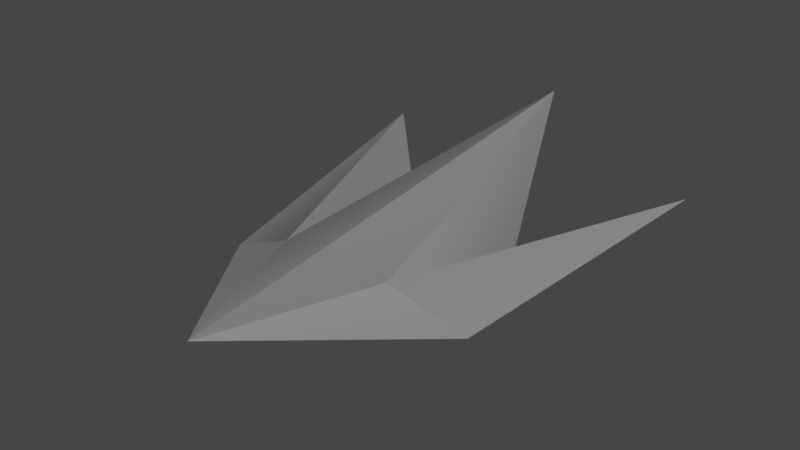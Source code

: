 # Source: ship2.blend  (saved by Blender 2.93.20; exported with 4.5.12 LTS)
import bpy
from mathutils import Matrix  # noqa: F401  (used for matrix-valued properties, if any)

bpy.ops.wm.read_factory_settings(use_empty=True)
scene = bpy.context.scene
scene.name = 'Scene'

# ---- collections
col_collection = bpy.data.collections.new('Collection'); scene.collection.children.link(col_collection)

# ---- materials (node trees are filled in below, after node groups)
mat_material_001 = bpy.data.materials.new('Material.001')
mat_material_001.use_transparent_shadow = False
mat_material_002 = bpy.data.materials.new('Material.002')
mat_material_002.use_transparent_shadow = False
mat_material_003 = bpy.data.materials.new('Material.003')
mat_material_003.use_transparent_shadow = False

# ---- material node trees
mat_material_001.use_nodes = True; mat_material_001.node_tree.nodes.clear()
_N = mat_material_001.node_tree.nodes; _L = mat_material_001.node_tree.links
n0 = _N.new('ShaderNodeBsdfPrincipled'); n0.name = 'Principled BSDF'; n0.location = (10, 300)
n0.distribution = 'GGX'
n0.subsurface_method = 'BURLEY'
n0.inputs[0].default_value = (0.2395, 0.2395, 0.2395, 1.0)
n0.inputs[3].default_value = 1.45
n0.inputs[27].default_value = (0.0, 0.0, 0.0, 1.0)
n0.inputs[28].default_value = 1.0
n1 = _N.new('ShaderNodeOutputMaterial'); n1.name = 'Material Output'; n1.location = (300, 300)
_L.new(n0.outputs[0], n1.inputs[0])
n1.is_active_output = True
mat_material_002.use_nodes = True; mat_material_002.node_tree.nodes.clear()
_N = mat_material_002.node_tree.nodes; _L = mat_material_002.node_tree.links
n0 = _N.new('ShaderNodeBsdfPrincipled'); n0.name = 'Principled BSDF'; n0.location = (10, 300)
n0.distribution = 'GGX'
n0.subsurface_method = 'BURLEY'
n0.inputs[0].default_value = (0.8, 0.0, 0.0, 1.0)
n0.inputs[3].default_value = 1.45
n0.inputs[27].default_value = (0.0, 0.0, 0.0, 1.0)
n0.inputs[28].default_value = 1.0
n1 = _N.new('ShaderNodeOutputMaterial'); n1.name = 'Material Output'; n1.location = (300, 300)
_L.new(n0.outputs[0], n1.inputs[0])
n1.is_active_output = True
mat_material_003.use_nodes = True; mat_material_003.node_tree.nodes.clear()
_N = mat_material_003.node_tree.nodes; _L = mat_material_003.node_tree.links
n0 = _N.new('ShaderNodeBsdfPrincipled'); n0.name = 'Principled BSDF'; n0.location = (10, 300)
n0.distribution = 'GGX'
n0.subsurface_method = 'BURLEY'
n0.inputs[0].default_value = (0.8, 0.3451, 0.04293, 1.0)
n0.inputs[3].default_value = 1.45
n0.inputs[27].default_value = (0.0, 0.0, 0.0, 1.0)
n0.inputs[28].default_value = 1.0
n1 = _N.new('ShaderNodeOutputMaterial'); n1.name = 'Material Output'; n1.location = (300, 300)
_L.new(n0.outputs[0], n1.inputs[0])
n1.is_active_output = True

# ---- world
world_world = bpy.data.worlds.new('World'); scene.world = world_world
world_world.use_nodes = True; world_world.node_tree.nodes.clear()
_N = world_world.node_tree.nodes; _L = world_world.node_tree.links
n0 = _N.new('ShaderNodeOutputWorld'); n0.name = 'World Output'; n0.location = (300, 300)
n1 = _N.new('ShaderNodeBackground'); n1.name = 'Background'; n1.location = (10, 300)
n1.inputs[0].default_value = (0.05088, 0.05088, 0.05088, 1.0)
_L.new(n1.outputs[0], n0.inputs[0])
n0.is_active_output = True
world_world.color = (0.05088, 0.05088, 0.05088)
world_world.use_sun_shadow = False
world_world.sun_shadow_jitter_overblur = 0.0

# ---- meshes
me_000_buffer_layer = bpy.data.meshes.new('000_Buffer_Layer')
me_000_buffer_layer.from_pydata([(-30.0, 1.818, -30.0), (-10.0, 1.818, 22.0), (-10.0, -8.182, -10.0), (0.0, 11.82, -36.0), (10.0, -8.182, -10.0), (10.0, 1.818, 22.0), (30.0, 1.818, -30.0), (0.0, 1.818, 50.0), (0.0, 2.818, -30.0), (-23.0, -4.182, 20.0), (23.0, -3.182, 20.0)], [], [(0, 1, 2), (2, 1, 3), (4, 5, 6), (7, 5, 3), (4, 8, 3), (4, 2, 8), (0, 9, 1), (9, 7, 1), (10, 6, 5), (2, 9, 0), (10, 4, 6), (10, 7, 4), (3, 8, 2), (7, 10, 5), (9, 2, 7), (4, 7, 2), (3, 1, 7), (3, 5, 4)])
me_000_buffer_layer.polygons.foreach_set('material_index', [0, 0, 0, 0, 1, 2, 0, 0, 0, 0, 0, 0, 1, 0, 0, 0, 0, 0])
_k = set([(0, 1), (0, 2), (0, 9), (1, 2), (1, 3), (1, 7), (2, 3), (2, 7), (2, 8), (2, 9), (3, 4), (3, 5), (3, 7), (3, 8), (4, 5), (4, 6), (4, 7), (4, 8), (4, 10), (5, 6), (5, 7), (6, 10), (7, 9), (7, 10)])
me_000_buffer_layer.attributes.new('sharp_edge', 'BOOLEAN', 'EDGE').data.foreach_set('value', [ (min(e.vertices), max(e.vertices)) in _k for e in me_000_buffer_layer.edges])
me_000_buffer_layer.materials.append(mat_material_001)
me_000_buffer_layer.materials.append(mat_material_002)
me_000_buffer_layer.materials.append(mat_material_003)
me_000_buffer_layer.use_remesh_fix_poles = True
me_000_buffer_layer.use_remesh_preserve_attributes = False
me_000_buffer_layer.update()
me_000_buffer_layer.normals_split_custom_set([tuple(v) for v in zip(*[iter([0.6128, 0.7542, -0.2357, 0.6128, 0.7542, -0.2357, 0.6128, 0.7542, -0.2357, -0.9403, 0.292, -0.1749, -0.7556, 0.6475, 0.09892, -0.8259, 0.5531, -0.1092, -0.6128, 0.7542, -0.2357, -0.6128, 0.7542, -0.2357, -0.6128, 0.7542, -0.2357, 0.1157, 0.9932, 0.01496, 0.3598, 0.9282, -0.09498, 0.4732, 0.8808, 0.01558, 0.7611, -0.3565, -0.5419, 0.7254, -0.3818, -0.5727, 0.7555, -0.3393, -0.5604, -0.01108, -0.9137, -0.4062, 0.01108, -0.9137, -0.4062, 0.0, -0.8762, -0.4819, -0.4342, 0.8852, 0.167, -0.4342, 0.8852, 0.167, -0.5823, 0.8121, 0.03811, -0.4335, 0.8877, 0.1548, -0.4375, 0.8561, 0.275, -0.5239, 0.7906, 0.3169, 0.3745, 0.916, 0.144, 0.3745, 0.916, 0.144, 0.5263, 0.8501, 0.01569, -0.05942, -0.9954, 0.07565, -0.06389, -0.9941, 0.08776, -0.4036, -0.9134, -0.0531, 0.08346, -0.9903, 0.1113, 0.07861, -0.9921, 0.09801, 0.4215, -0.9063, -0.03161, 0.1865, -0.9795, 0.07589, -0.2388, -0.9579, 0.1594, -0.08939, -0.9933, 0.07391, -0.7555, -0.3393, -0.5604, -0.7254, -0.3818, -0.5727, -0.7611, -0.3565, -0.5419, 0.3803, 0.8893, 0.2542, 0.3736, 0.918, 0.1334, 0.471, 0.8306, 0.2969, -0.1324, -0.9889, 0.06801, 0.1437, -0.9876, 0.06402, 0.2917, -0.9449, 0.1485, 0.07956, -0.9778, 0.1937, -2.814e-06, -0.979, 0.2039, -0.07956, -0.9778, 0.1937, -0.4732, 0.8808, 0.01557, -0.3598, 0.9282, -0.09498, -0.1157, 0.9932, 0.01497, 0.8259, 0.5531, -0.1092, 0.7556, 0.6475, 0.09892, 0.9403, 0.292, -0.1749])] * 3)])

# ---- objects
ob_000_buffer_layer = bpy.data.objects.new('000_Buffer_Layer', me_000_buffer_layer)

# ---- transforms, parenting, visibility, modifiers, constraints
ob_000_buffer_layer.location = (0.0, 0.0, 0.0)
ob_000_buffer_layer.rotation_euler = (1.571, -0.0, 0.0)

# ---- collection membership
col_collection.objects.link(ob_000_buffer_layer)

# ---- scene / render settings (as saved in the file)
scene.frame_start = 1; scene.frame_end = 250; scene.frame_set(1)
scene.render.engine = 'BLENDER_EEVEE_NEXT'
scene.cycles.use_denoising = False
scene.cycles.samples = 128
scene.cycles.sampling_pattern = 'TABULATED_SOBOL'
scene.cycles.use_adaptive_sampling = False
scene.cycles.use_light_tree = False
scene.view_settings.view_transform = 'Filmic'
bpy.context.view_layer.update()

# ---- added for rendering (the .blend has no active camera and no usable light): camera, sun
cam_auto = bpy.data.cameras.new('AutoCamera')
cam_auto.lens = 50.0
cam_auto.sensor_width = 36.0
cam_auto.clip_end = 1733.4
ob_auto_camera = bpy.data.objects.new('AutoCamera', cam_auto)
scene.collection.objects.link(ob_auto_camera)
ob_auto_camera.location = (98.7696, -125.524, 80.8339)
ob_auto_camera.rotation_euler = (1.09748, -7.21219e-08, 0.694738)
scene.camera = ob_auto_camera
light_auto_sun = bpy.data.lights.new('AutoSun', 'SUN')
light_auto_sun.energy = 3.0
light_auto_sun.angle = 0.0523599
ob_auto_sun = bpy.data.objects.new('AutoSun', light_auto_sun)
scene.collection.objects.link(ob_auto_sun)
ob_auto_sun.rotation_euler = (0.872665, 0.174533, 0.523599)
bpy.context.view_layer.update()
